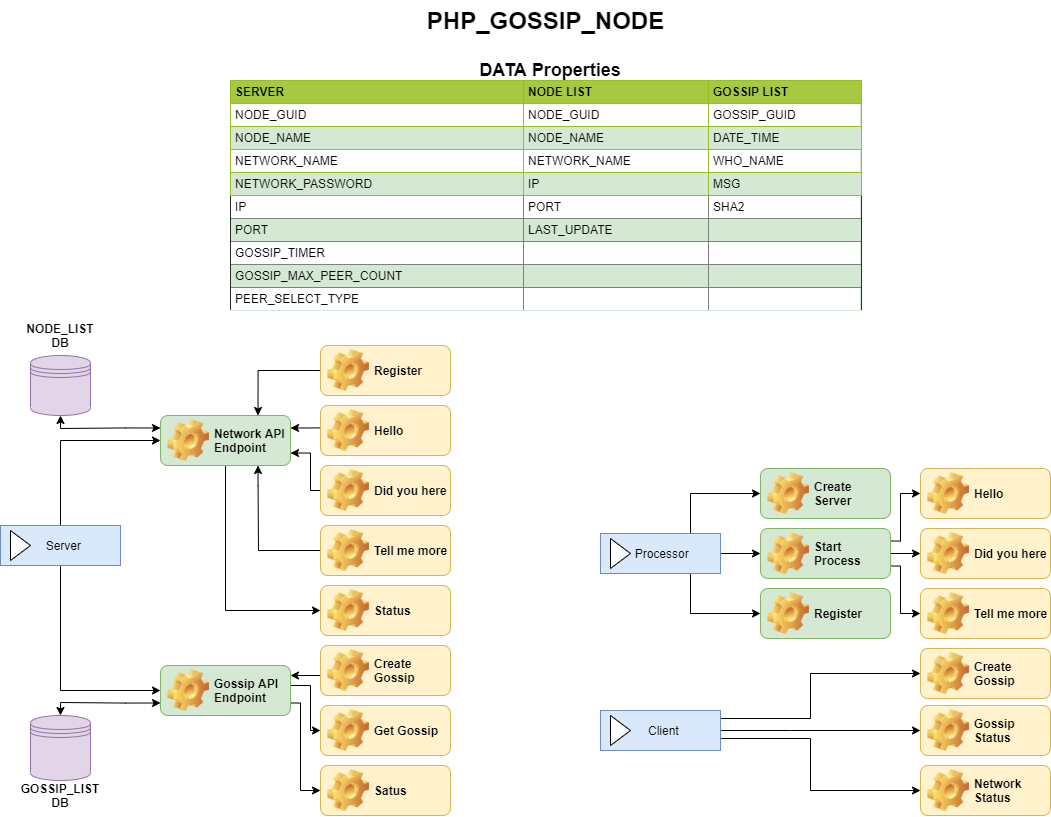

The diagram above was exported from draw.io. Its source (the exported page's mxGraphModel, read from the mxfile embedded in the PNG):
<mxGraphModel dx="1483" dy="713" grid="1" gridSize="10" guides="1" tooltips="1" connect="1" arrows="1" fold="1" page="1" pageScale="1" pageWidth="1169" pageHeight="827" background="#ffffff" math="0" shadow="0">
  <root>
    <mxCell id="0" />
    <mxCell id="1" parent="0" />
    <mxCell id="JoIbhUUOo_dGKzluci6w-68" style="edgeStyle=orthogonalEdgeStyle;rounded=0;orthogonalLoop=1;jettySize=auto;html=1;entryX=0;entryY=0.5;entryDx=0;entryDy=0;startArrow=classic;startFill=1;endArrow=none;endFill=0;exitX=0.75;exitY=0;exitDx=0;exitDy=0;" parent="1" source="nBnxH9FN7XLwwxTJIrSU-13" target="JoIbhUUOo_dGKzluci6w-67" edge="1">
      <mxGeometry relative="1" as="geometry">
        <Array as="points">
          <mxPoint x="298" y="380" />
        </Array>
        <mxPoint x="340" y="425" as="sourcePoint" />
      </mxGeometry>
    </mxCell>
    <mxCell id="JoIbhUUOo_dGKzluci6w-85" style="edgeStyle=orthogonalEdgeStyle;rounded=0;orthogonalLoop=1;jettySize=auto;html=1;exitX=1;exitY=0.25;exitDx=0;exitDy=0;entryX=0;entryY=0.5;entryDx=0;entryDy=0;startArrow=classic;startFill=1;endArrow=none;endFill=0;" parent="1" source="nBnxH9FN7XLwwxTJIrSU-13" target="JoIbhUUOo_dGKzluci6w-79" edge="1">
      <mxGeometry relative="1" as="geometry">
        <Array as="points">
          <mxPoint x="360" y="438" />
          <mxPoint x="360" y="440" />
        </Array>
        <mxPoint x="340" y="440" as="sourcePoint" />
      </mxGeometry>
    </mxCell>
    <mxCell id="JoIbhUUOo_dGKzluci6w-90" style="edgeStyle=orthogonalEdgeStyle;rounded=0;orthogonalLoop=1;jettySize=auto;html=1;exitX=1;exitY=0.75;exitDx=0;exitDy=0;entryX=0;entryY=0.5;entryDx=0;entryDy=0;startArrow=classic;startFill=1;endArrow=none;endFill=0;" parent="1" source="nBnxH9FN7XLwwxTJIrSU-13" target="JoIbhUUOo_dGKzluci6w-83" edge="1">
      <mxGeometry relative="1" as="geometry">
        <Array as="points">
          <mxPoint x="350" y="463" />
          <mxPoint x="350" y="500" />
        </Array>
        <mxPoint x="340" y="455" as="sourcePoint" />
      </mxGeometry>
    </mxCell>
    <mxCell id="JoIbhUUOo_dGKzluci6w-92" style="edgeStyle=orthogonalEdgeStyle;rounded=0;orthogonalLoop=1;jettySize=auto;html=1;exitX=0.75;exitY=1;exitDx=0;exitDy=0;entryX=0;entryY=0.5;entryDx=0;entryDy=0;startArrow=classic;startFill=1;endArrow=none;endFill=0;" parent="1" source="nBnxH9FN7XLwwxTJIrSU-13" target="JoIbhUUOo_dGKzluci6w-91" edge="1">
      <mxGeometry relative="1" as="geometry">
        <Array as="points">
          <mxPoint x="298" y="495" />
          <mxPoint x="298" y="495" />
          <mxPoint x="298" y="560" />
        </Array>
        <mxPoint x="340" y="470" as="sourcePoint" />
      </mxGeometry>
    </mxCell>
    <mxCell id="JoIbhUUOo_dGKzluci6w-65" style="edgeStyle=orthogonalEdgeStyle;rounded=0;orthogonalLoop=1;jettySize=auto;html=1;entryX=0;entryY=0.5;entryDx=0;entryDy=0;" parent="1" source="JoIbhUUOo_dGKzluci6w-63" target="nBnxH9FN7XLwwxTJIrSU-13" edge="1">
      <mxGeometry relative="1" as="geometry">
        <Array as="points">
          <mxPoint x="100" y="450" />
        </Array>
        <mxPoint x="160" y="445" as="targetPoint" />
      </mxGeometry>
    </mxCell>
    <mxCell id="nBnxH9FN7XLwwxTJIrSU-15" style="edgeStyle=orthogonalEdgeStyle;rounded=0;orthogonalLoop=1;jettySize=auto;html=1;entryX=0;entryY=0.5;entryDx=0;entryDy=0;" parent="1" source="JoIbhUUOo_dGKzluci6w-63" target="nBnxH9FN7XLwwxTJIrSU-14" edge="1">
      <mxGeometry relative="1" as="geometry">
        <Array as="points">
          <mxPoint x="100" y="700" />
        </Array>
      </mxGeometry>
    </mxCell>
    <mxCell id="JoIbhUUOo_dGKzluci6w-63" value="&amp;nbsp; Server" style="html=1;whiteSpace=wrap;container=1;recursiveResize=0;collapsible=0;fillColor=#dae8fc;strokeColor=#6c8ebf;" parent="1" vertex="1">
      <mxGeometry x="40" y="535" width="120" height="40" as="geometry" />
    </mxCell>
    <mxCell id="JoIbhUUOo_dGKzluci6w-64" value="" style="triangle;html=1;whiteSpace=wrap;" parent="JoIbhUUOo_dGKzluci6w-63" vertex="1">
      <mxGeometry x="10" y="5" width="20" height="30" as="geometry" />
    </mxCell>
    <mxCell id="JoIbhUUOo_dGKzluci6w-67" value="Register" style="label;whiteSpace=wrap;html=1;image=img/clipart/Gear_128x128.png;fillColor=#fff2cc;strokeColor=#d6b656;" parent="1" vertex="1">
      <mxGeometry x="360" y="355" width="130" height="50" as="geometry" />
    </mxCell>
    <mxCell id="nBnxH9FN7XLwwxTJIrSU-5" style="edgeStyle=orthogonalEdgeStyle;rounded=0;orthogonalLoop=1;jettySize=auto;html=1;entryX=0;entryY=0.5;entryDx=0;entryDy=0;" parent="1" source="JoIbhUUOo_dGKzluci6w-71" target="nBnxH9FN7XLwwxTJIrSU-4" edge="1">
      <mxGeometry relative="1" as="geometry">
        <Array as="points">
          <mxPoint x="830" y="740" />
          <mxPoint x="830" y="740" />
        </Array>
      </mxGeometry>
    </mxCell>
    <mxCell id="nBnxH9FN7XLwwxTJIrSU-23" style="edgeStyle=orthogonalEdgeStyle;rounded=0;orthogonalLoop=1;jettySize=auto;html=1;exitX=1;exitY=0.75;exitDx=0;exitDy=0;entryX=0;entryY=0.5;entryDx=0;entryDy=0;startArrow=none;startFill=0;endArrow=classic;endFill=1;" parent="1" source="JoIbhUUOo_dGKzluci6w-71" target="nBnxH9FN7XLwwxTJIrSU-20" edge="1">
      <mxGeometry relative="1" as="geometry">
        <Array as="points">
          <mxPoint x="850" y="748" />
          <mxPoint x="850" y="800" />
        </Array>
      </mxGeometry>
    </mxCell>
    <mxCell id="nBnxH9FN7XLwwxTJIrSU-28" style="edgeStyle=orthogonalEdgeStyle;rounded=0;orthogonalLoop=1;jettySize=auto;html=1;exitX=1;exitY=0.25;exitDx=0;exitDy=0;entryX=0;entryY=0.5;entryDx=0;entryDy=0;startArrow=none;startFill=0;endArrow=classic;endFill=1;" parent="1" source="JoIbhUUOo_dGKzluci6w-71" target="nBnxH9FN7XLwwxTJIrSU-27" edge="1">
      <mxGeometry relative="1" as="geometry">
        <Array as="points">
          <mxPoint x="850" y="728" />
          <mxPoint x="850" y="683" />
        </Array>
      </mxGeometry>
    </mxCell>
    <mxCell id="JoIbhUUOo_dGKzluci6w-71" value="&amp;nbsp; Client" style="html=1;whiteSpace=wrap;container=1;recursiveResize=0;collapsible=0;fillColor=#dae8fc;strokeColor=#6c8ebf;" parent="1" vertex="1">
      <mxGeometry x="640" y="720" width="120" height="40" as="geometry" />
    </mxCell>
    <mxCell id="JoIbhUUOo_dGKzluci6w-72" value="" style="triangle;html=1;whiteSpace=wrap;" parent="JoIbhUUOo_dGKzluci6w-71" vertex="1">
      <mxGeometry x="10" y="5" width="20" height="30" as="geometry" />
    </mxCell>
    <mxCell id="nBnxH9FN7XLwwxTJIrSU-3" style="edgeStyle=orthogonalEdgeStyle;rounded=0;orthogonalLoop=1;jettySize=auto;html=1;entryX=0;entryY=0.5;entryDx=0;entryDy=0;" parent="1" source="JoIbhUUOo_dGKzluci6w-73" target="nBnxH9FN7XLwwxTJIrSU-2" edge="1">
      <mxGeometry relative="1" as="geometry">
        <Array as="points">
          <mxPoint x="730" y="503" />
        </Array>
      </mxGeometry>
    </mxCell>
    <mxCell id="nBnxH9FN7XLwwxTJIrSU-7" style="edgeStyle=orthogonalEdgeStyle;rounded=0;orthogonalLoop=1;jettySize=auto;html=1;entryX=0;entryY=0.5;entryDx=0;entryDy=0;" parent="1" source="JoIbhUUOo_dGKzluci6w-73" target="nBnxH9FN7XLwwxTJIrSU-6" edge="1">
      <mxGeometry relative="1" as="geometry" />
    </mxCell>
    <mxCell id="nBnxH9FN7XLwwxTJIrSU-26" style="edgeStyle=orthogonalEdgeStyle;rounded=0;orthogonalLoop=1;jettySize=auto;html=1;exitX=0.75;exitY=1;exitDx=0;exitDy=0;entryX=0;entryY=0.5;entryDx=0;entryDy=0;startArrow=none;startFill=0;endArrow=classic;endFill=1;" parent="1" source="JoIbhUUOo_dGKzluci6w-73" target="JoIbhUUOo_dGKzluci6w-75" edge="1">
      <mxGeometry relative="1" as="geometry" />
    </mxCell>
    <mxCell id="JoIbhUUOo_dGKzluci6w-73" value="&amp;nbsp;Processor" style="html=1;whiteSpace=wrap;container=1;recursiveResize=0;collapsible=0;fillColor=#dae8fc;strokeColor=#6c8ebf;" parent="1" vertex="1">
      <mxGeometry x="640" y="543" width="120" height="40" as="geometry" />
    </mxCell>
    <mxCell id="JoIbhUUOo_dGKzluci6w-74" value="" style="triangle;html=1;whiteSpace=wrap;" parent="JoIbhUUOo_dGKzluci6w-73" vertex="1">
      <mxGeometry x="10" y="5" width="20" height="30" as="geometry" />
    </mxCell>
    <mxCell id="JoIbhUUOo_dGKzluci6w-75" value="Register" style="label;whiteSpace=wrap;html=1;image=img/clipart/Gear_128x128.png;fillColor=#d5e8d4;strokeColor=#82b366;" parent="1" vertex="1">
      <mxGeometry x="800" y="598" width="130" height="50" as="geometry" />
    </mxCell>
    <mxCell id="JoIbhUUOo_dGKzluci6w-79" value="Hello" style="label;whiteSpace=wrap;html=1;image=img/clipart/Gear_128x128.png;fillColor=#fff2cc;strokeColor=#d6b656;" parent="1" vertex="1">
      <mxGeometry x="360" y="415" width="130" height="50" as="geometry" />
    </mxCell>
    <mxCell id="JoIbhUUOo_dGKzluci6w-81" value="Hello" style="label;whiteSpace=wrap;html=1;image=img/clipart/Gear_128x128.png;fillColor=#fff2cc;strokeColor=#d6b656;" parent="1" vertex="1">
      <mxGeometry x="960" y="478" width="130" height="50" as="geometry" />
    </mxCell>
    <mxCell id="JoIbhUUOo_dGKzluci6w-83" value="Did you here" style="label;whiteSpace=wrap;html=1;image=img/clipart/Gear_128x128.png;fillColor=#fff2cc;strokeColor=#d6b656;" parent="1" vertex="1">
      <mxGeometry x="360" y="475" width="130" height="50" as="geometry" />
    </mxCell>
    <mxCell id="JoIbhUUOo_dGKzluci6w-86" value="Did you here" style="label;whiteSpace=wrap;html=1;image=img/clipart/Gear_128x128.png;fillColor=#fff2cc;strokeColor=#d6b656;" parent="1" vertex="1">
      <mxGeometry x="960" y="538" width="130" height="50" as="geometry" />
    </mxCell>
    <mxCell id="JoIbhUUOo_dGKzluci6w-91" value="Tell me more" style="label;whiteSpace=wrap;html=1;image=img/clipart/Gear_128x128.png;fillColor=#fff2cc;strokeColor=#d6b656;" parent="1" vertex="1">
      <mxGeometry x="360" y="535" width="130" height="50" as="geometry" />
    </mxCell>
    <mxCell id="JoIbhUUOo_dGKzluci6w-93" value="Tell me more" style="label;whiteSpace=wrap;html=1;image=img/clipart/Gear_128x128.png;fillColor=#fff2cc;strokeColor=#d6b656;" parent="1" vertex="1">
      <mxGeometry x="960" y="598" width="130" height="50" as="geometry" />
    </mxCell>
    <mxCell id="nBnxH9FN7XLwwxTJIrSU-2" value="Create Server" style="label;whiteSpace=wrap;html=1;image=img/clipart/Gear_128x128.png;fillColor=#d5e8d4;strokeColor=#82b366;" parent="1" vertex="1">
      <mxGeometry x="800" y="478" width="130" height="50" as="geometry" />
    </mxCell>
    <mxCell id="nBnxH9FN7XLwwxTJIrSU-4" value="Gossip&lt;br&gt;Status" style="label;whiteSpace=wrap;html=1;image=img/clipart/Gear_128x128.png;fillColor=#fff2cc;strokeColor=#d6b656;" parent="1" vertex="1">
      <mxGeometry x="960" y="715" width="130" height="50" as="geometry" />
    </mxCell>
    <mxCell id="nBnxH9FN7XLwwxTJIrSU-8" style="edgeStyle=orthogonalEdgeStyle;rounded=0;orthogonalLoop=1;jettySize=auto;html=1;entryX=0;entryY=0.5;entryDx=0;entryDy=0;exitX=1;exitY=0.25;exitDx=0;exitDy=0;" parent="1" source="nBnxH9FN7XLwwxTJIrSU-6" target="JoIbhUUOo_dGKzluci6w-81" edge="1">
      <mxGeometry relative="1" as="geometry">
        <Array as="points">
          <mxPoint x="940" y="551" />
          <mxPoint x="940" y="503" />
        </Array>
      </mxGeometry>
    </mxCell>
    <mxCell id="nBnxH9FN7XLwwxTJIrSU-10" style="edgeStyle=orthogonalEdgeStyle;rounded=0;orthogonalLoop=1;jettySize=auto;html=1;entryX=0;entryY=0.5;entryDx=0;entryDy=0;" parent="1" source="nBnxH9FN7XLwwxTJIrSU-6" target="JoIbhUUOo_dGKzluci6w-86" edge="1">
      <mxGeometry relative="1" as="geometry" />
    </mxCell>
    <mxCell id="nBnxH9FN7XLwwxTJIrSU-11" style="edgeStyle=orthogonalEdgeStyle;rounded=0;orthogonalLoop=1;jettySize=auto;html=1;exitX=1;exitY=0.75;exitDx=0;exitDy=0;entryX=0;entryY=0.5;entryDx=0;entryDy=0;" parent="1" source="nBnxH9FN7XLwwxTJIrSU-6" target="JoIbhUUOo_dGKzluci6w-93" edge="1">
      <mxGeometry relative="1" as="geometry">
        <Array as="points">
          <mxPoint x="940" y="575" />
          <mxPoint x="940" y="623" />
        </Array>
      </mxGeometry>
    </mxCell>
    <mxCell id="nBnxH9FN7XLwwxTJIrSU-6" value="Start&lt;br&gt;Process" style="label;whiteSpace=wrap;html=1;image=img/clipart/Gear_128x128.png;fillColor=#d5e8d4;strokeColor=#82b366;" parent="1" vertex="1">
      <mxGeometry x="800" y="538" width="130" height="50" as="geometry" />
    </mxCell>
    <mxCell id="nBnxH9FN7XLwwxTJIrSU-22" style="edgeStyle=orthogonalEdgeStyle;rounded=0;orthogonalLoop=1;jettySize=auto;html=1;exitX=0.5;exitY=1;exitDx=0;exitDy=0;entryX=0;entryY=0.5;entryDx=0;entryDy=0;startArrow=none;startFill=0;endArrow=classic;endFill=1;" parent="1" source="nBnxH9FN7XLwwxTJIrSU-13" target="nBnxH9FN7XLwwxTJIrSU-21" edge="1">
      <mxGeometry relative="1" as="geometry" />
    </mxCell>
    <mxCell id="nBnxH9FN7XLwwxTJIrSU-37" style="edgeStyle=orthogonalEdgeStyle;rounded=0;orthogonalLoop=1;jettySize=auto;html=1;exitX=0;exitY=0.25;exitDx=0;exitDy=0;entryX=0.5;entryY=1;entryDx=0;entryDy=0;startArrow=classic;startFill=1;endArrow=classic;endFill=1;" parent="1" source="nBnxH9FN7XLwwxTJIrSU-13" target="nBnxH9FN7XLwwxTJIrSU-30" edge="1">
      <mxGeometry relative="1" as="geometry">
        <Array as="points">
          <mxPoint x="165" y="438" />
          <mxPoint x="100" y="438" />
        </Array>
      </mxGeometry>
    </mxCell>
    <mxCell id="nBnxH9FN7XLwwxTJIrSU-13" value="Network API&amp;nbsp;&lt;br&gt;Endpoint" style="label;whiteSpace=wrap;html=1;image=img/clipart/Gear_128x128.png;fillColor=#d5e8d4;strokeColor=#82b366;" parent="1" vertex="1">
      <mxGeometry x="200" y="425" width="130" height="50" as="geometry" />
    </mxCell>
    <mxCell id="nBnxH9FN7XLwwxTJIrSU-17" style="edgeStyle=orthogonalEdgeStyle;rounded=0;orthogonalLoop=1;jettySize=auto;html=1;entryX=0;entryY=0.5;entryDx=0;entryDy=0;startArrow=classic;startFill=1;endArrow=none;endFill=0;" parent="1" source="nBnxH9FN7XLwwxTJIrSU-14" target="nBnxH9FN7XLwwxTJIrSU-16" edge="1">
      <mxGeometry relative="1" as="geometry">
        <Array as="points">
          <mxPoint x="360" y="685" />
        </Array>
      </mxGeometry>
    </mxCell>
    <mxCell id="nBnxH9FN7XLwwxTJIrSU-19" style="edgeStyle=orthogonalEdgeStyle;rounded=0;orthogonalLoop=1;jettySize=auto;html=1;entryX=0;entryY=0.5;entryDx=0;entryDy=0;startArrow=none;startFill=0;endArrow=classic;endFill=1;" parent="1" source="nBnxH9FN7XLwwxTJIrSU-14" target="nBnxH9FN7XLwwxTJIrSU-18" edge="1">
      <mxGeometry relative="1" as="geometry">
        <Array as="points">
          <mxPoint x="350" y="695" />
          <mxPoint x="350" y="740" />
        </Array>
      </mxGeometry>
    </mxCell>
    <mxCell id="nBnxH9FN7XLwwxTJIrSU-25" style="edgeStyle=orthogonalEdgeStyle;rounded=0;orthogonalLoop=1;jettySize=auto;html=1;exitX=1;exitY=0.75;exitDx=0;exitDy=0;entryX=0;entryY=0.5;entryDx=0;entryDy=0;startArrow=none;startFill=0;endArrow=classic;endFill=1;" parent="1" source="nBnxH9FN7XLwwxTJIrSU-14" target="nBnxH9FN7XLwwxTJIrSU-24" edge="1">
      <mxGeometry relative="1" as="geometry">
        <Array as="points">
          <mxPoint x="340" y="713" />
          <mxPoint x="340" y="800" />
        </Array>
      </mxGeometry>
    </mxCell>
    <mxCell id="nBnxH9FN7XLwwxTJIrSU-38" style="edgeStyle=orthogonalEdgeStyle;rounded=0;orthogonalLoop=1;jettySize=auto;html=1;exitX=0;exitY=0.75;exitDx=0;exitDy=0;entryX=0.5;entryY=0;entryDx=0;entryDy=0;startArrow=classic;startFill=1;endArrow=classic;endFill=1;" parent="1" source="nBnxH9FN7XLwwxTJIrSU-14" target="nBnxH9FN7XLwwxTJIrSU-29" edge="1">
      <mxGeometry relative="1" as="geometry">
        <Array as="points">
          <mxPoint x="165" y="712" />
          <mxPoint x="100" y="712" />
        </Array>
      </mxGeometry>
    </mxCell>
    <mxCell id="nBnxH9FN7XLwwxTJIrSU-14" value="Gossip API&amp;nbsp;&lt;br&gt;Endpoint" style="label;whiteSpace=wrap;html=1;image=img/clipart/Gear_128x128.png;fillColor=#d5e8d4;strokeColor=#82b366;" parent="1" vertex="1">
      <mxGeometry x="200" y="675" width="130" height="50" as="geometry" />
    </mxCell>
    <mxCell id="nBnxH9FN7XLwwxTJIrSU-16" value="Create Gossip" style="label;whiteSpace=wrap;html=1;image=img/clipart/Gear_128x128.png;fillColor=#fff2cc;strokeColor=#d6b656;" parent="1" vertex="1">
      <mxGeometry x="360" y="655" width="130" height="50" as="geometry" />
    </mxCell>
    <mxCell id="nBnxH9FN7XLwwxTJIrSU-18" value="Get Gossip" style="label;whiteSpace=wrap;html=1;image=img/clipart/Gear_128x128.png;fillColor=#fff2cc;strokeColor=#d6b656;" parent="1" vertex="1">
      <mxGeometry x="360" y="715" width="130" height="50" as="geometry" />
    </mxCell>
    <mxCell id="nBnxH9FN7XLwwxTJIrSU-20" value="Network&lt;br&gt;Status" style="label;whiteSpace=wrap;html=1;image=img/clipart/Gear_128x128.png;fillColor=#fff2cc;strokeColor=#d6b656;" parent="1" vertex="1">
      <mxGeometry x="960" y="775" width="130" height="50" as="geometry" />
    </mxCell>
    <mxCell id="nBnxH9FN7XLwwxTJIrSU-21" value="Status" style="label;whiteSpace=wrap;html=1;image=img/clipart/Gear_128x128.png;fillColor=#fff2cc;strokeColor=#d6b656;" parent="1" vertex="1">
      <mxGeometry x="360" y="595" width="130" height="50" as="geometry" />
    </mxCell>
    <mxCell id="nBnxH9FN7XLwwxTJIrSU-24" value="Satus" style="label;whiteSpace=wrap;html=1;image=img/clipart/Gear_128x128.png;fillColor=#fff2cc;strokeColor=#d6b656;" parent="1" vertex="1">
      <mxGeometry x="360" y="775" width="130" height="50" as="geometry" />
    </mxCell>
    <mxCell id="nBnxH9FN7XLwwxTJIrSU-27" value="Create Gossip" style="label;whiteSpace=wrap;html=1;image=img/clipart/Gear_128x128.png;fillColor=#fff2cc;strokeColor=#d6b656;" parent="1" vertex="1">
      <mxGeometry x="960" y="658" width="130" height="50" as="geometry" />
    </mxCell>
    <mxCell id="nBnxH9FN7XLwwxTJIrSU-29" value="" style="shape=datastore;whiteSpace=wrap;html=1;fillColor=#e1d5e7;strokeColor=#9673a6;" parent="1" vertex="1">
      <mxGeometry x="70" y="725" width="60" height="65" as="geometry" />
    </mxCell>
    <mxCell id="nBnxH9FN7XLwwxTJIrSU-30" value="" style="shape=datastore;whiteSpace=wrap;html=1;fillColor=#e1d5e7;strokeColor=#9673a6;" parent="1" vertex="1">
      <mxGeometry x="70" y="365" width="60" height="60" as="geometry" />
    </mxCell>
    <mxCell id="nBnxH9FN7XLwwxTJIrSU-33" value="PHP_GOSSIP_NODE" style="text;strokeColor=none;fillColor=none;html=1;fontSize=24;fontStyle=1;verticalAlign=middle;align=center;" parent="1" vertex="1">
      <mxGeometry x="440" y="10" width="290" height="40" as="geometry" />
    </mxCell>
    <mxCell id="nBnxH9FN7XLwwxTJIrSU-34" value="NODE_LIST DB" style="text;html=1;strokeColor=none;fillColor=none;align=center;verticalAlign=middle;whiteSpace=wrap;rounded=0;fontStyle=1" parent="1" vertex="1">
      <mxGeometry x="70" y="335" width="60" height="20" as="geometry" />
    </mxCell>
    <mxCell id="nBnxH9FN7XLwwxTJIrSU-35" value="GOSSIP_LIST DB" style="text;html=1;strokeColor=none;fillColor=none;align=center;verticalAlign=middle;whiteSpace=wrap;rounded=0;fontStyle=1" parent="1" vertex="1">
      <mxGeometry x="70" y="795" width="60" height="20" as="geometry" />
    </mxCell>
    <mxCell id="nBnxH9FN7XLwwxTJIrSU-39" value="&lt;table border=&quot;1&quot; width=&quot;100%&quot; cellpadding=&quot;4&quot; style=&quot;width: 100% ; height: 100% ; border-collapse: collapse&quot;&gt;&lt;tbody&gt;&lt;tr style=&quot;background-color: #a7c942 ; color: #ffffff ; border: 1px solid #98bf21&quot;&gt;&lt;th align=&quot;left&quot;&gt;&lt;font color=&quot;#000000&quot;&gt;SERVER&lt;/font&gt;&lt;/th&gt;&lt;th align=&quot;left&quot;&gt;&lt;font color=&quot;#000000&quot;&gt;NODE LIST&lt;/font&gt;&lt;/th&gt;&lt;th align=&quot;left&quot;&gt;&lt;font color=&quot;#000000&quot;&gt;GOSSIP LIST&lt;/font&gt;&lt;/th&gt;&lt;/tr&gt;&lt;tr style=&quot;border: 1px solid #98bf21&quot;&gt;&lt;td&gt;NODE_GUID&lt;/td&gt;&lt;td&gt;NODE_GUID&lt;br&gt;&lt;/td&gt;&lt;td&gt;GOSSIP_GUID&lt;/td&gt;&lt;/tr&gt;&lt;tr style=&quot;background-color: #eaf2d3 ; border: 1px solid #98bf21&quot;&gt;&lt;td style=&quot;background-color: rgb(213 , 232 , 212)&quot;&gt;NODE_NAME&lt;/td&gt;&lt;td style=&quot;background-color: rgb(213 , 232 , 212)&quot;&gt;NODE_NAME&lt;/td&gt;&lt;td style=&quot;background-color: rgb(213 , 232 , 212)&quot;&gt;DATE_TIME&lt;/td&gt;&lt;/tr&gt;&lt;tr style=&quot;border: 1px solid #98bf21&quot;&gt;&lt;td&gt;NETWORK_NAME&lt;/td&gt;&lt;td&gt;NETWORK_NAME&lt;/td&gt;&lt;td&gt;WHO_NAME&lt;/td&gt;&lt;/tr&gt;&lt;tr style=&quot;background-color: #eaf2d3 ; border: 1px solid #98bf21&quot;&gt;&lt;td style=&quot;background-color: rgb(213 , 232 , 212)&quot;&gt;NETWORK_PASSWORD&lt;/td&gt;&lt;td style=&quot;background-color: rgb(213 , 232 , 212)&quot;&gt;IP&lt;/td&gt;&lt;td style=&quot;background-color: rgb(213 , 232 , 212)&quot;&gt;MSG&lt;/td&gt;&lt;/tr&gt;&lt;tr&gt;&lt;td&gt;IP&lt;/td&gt;&lt;td&gt;PORT&lt;/td&gt;&lt;td&gt;SHA2&lt;/td&gt;&lt;/tr&gt;&lt;tr&gt;&lt;td style=&quot;background-color: rgb(213 , 232 , 212)&quot;&gt;PORT&lt;/td&gt;&lt;td style=&quot;background-color: rgb(213 , 232 , 212)&quot;&gt;LAST_UPDATE&lt;/td&gt;&lt;td style=&quot;background-color: rgb(213 , 232 , 212)&quot;&gt;&lt;br&gt;&lt;/td&gt;&lt;/tr&gt;&lt;tr&gt;&lt;td&gt;GOSSIP_TIMER&lt;br&gt;&lt;/td&gt;&lt;td&gt;&lt;br&gt;&lt;/td&gt;&lt;td&gt;&lt;br&gt;&lt;/td&gt;&lt;/tr&gt;&lt;tr&gt;&lt;td style=&quot;background-color: rgb(213 , 232 , 212)&quot;&gt;GOSSIP_MAX_PEER_COUNT&lt;br&gt;&lt;/td&gt;&lt;td style=&quot;background-color: rgb(213 , 232 , 212)&quot;&gt;&lt;br&gt;&lt;/td&gt;&lt;td style=&quot;background-color: rgb(213 , 232 , 212)&quot;&gt;&lt;br&gt;&lt;/td&gt;&lt;/tr&gt;&lt;tr&gt;&lt;td&gt;PEER_SELECT_TYPE&lt;br&gt;&lt;/td&gt;&lt;td&gt;&lt;br&gt;&lt;/td&gt;&lt;td&gt;&lt;br&gt;&lt;/td&gt;&lt;/tr&gt;&lt;/tbody&gt;&lt;/table&gt;" style="text;html=1;fillColor=#ffffff;overflow=fill;rounded=0;arcSize=15;strokeColor=#D5E8D4;" parent="1" vertex="1">
      <mxGeometry x="270" y="90" width="630" height="230" as="geometry" />
    </mxCell>
    <mxCell id="nBnxH9FN7XLwwxTJIrSU-73" value="DATA Properties" style="text;html=1;strokeColor=none;fillColor=none;align=center;verticalAlign=middle;whiteSpace=wrap;rounded=0;fontStyle=1;fontSize=18;" parent="1" vertex="1">
      <mxGeometry x="280" y="70" width="620" height="20" as="geometry" />
    </mxCell>
  </root>
</mxGraphModel>